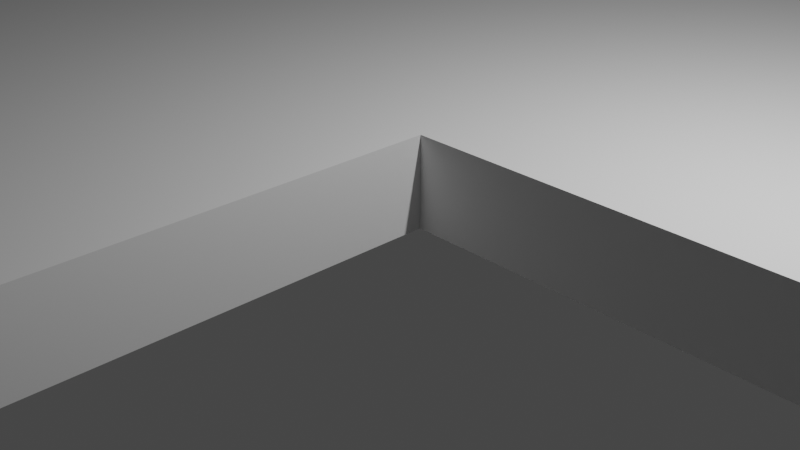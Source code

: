 # Source: floor.blend  (saved by Blender 2.91.10; exported with 4.5.12 LTS)
import bpy
from mathutils import Matrix  # noqa: F401  (used for matrix-valued properties, if any)

bpy.ops.wm.read_factory_settings(use_empty=True)
scene = bpy.context.scene
scene.name = 'Scene'

# ---- collections
col_collection = bpy.data.collections.new('Collection'); scene.collection.children.link(col_collection)

# ---- world
world_world = bpy.data.worlds.new('World'); scene.world = world_world
world_world.use_nodes = True; world_world.node_tree.nodes.clear()
_N = world_world.node_tree.nodes; _L = world_world.node_tree.links
n0 = _N.new('ShaderNodeOutputWorld'); n0.name = 'World Output'; n0.location = (300, 300)
n1 = _N.new('ShaderNodeBackground'); n1.name = 'Background'; n1.location = (10, 300)
n1.inputs[0].default_value = (0.05088, 0.05088, 0.05088, 1.0)
_L.new(n1.outputs[0], n0.inputs[0])
n0.is_active_output = True
world_world.color = (0.05088, 0.05088, 0.05088)
world_world.use_sun_shadow = False
world_world.sun_shadow_jitter_overblur = 0.0

# ---- cameras
cam_camera = bpy.data.cameras.new('Camera')
cam_camera.clip_end = 100.0
cam_camera.ortho_scale = 7.314

# ---- lights
light_light = bpy.data.lights.new('Light', 'POINT')
light_light.transmission_factor = 0.0
light_light.energy = 1000.0
light_light.shadow_soft_size = 0.1
light_light.shadow_maximum_resolution = 0.006
light_light.use_absolute_resolution = True

# ---- meshes
me_tile_model = bpy.data.meshes.new('tile_model')
me_tile_model.from_pydata([(-5983.0, -3658.0, 0.0), (-2935.0, -3658.0, 0.0), (-5983.0, -3658.0, 100.0), (-2935.0, -3658.0, 100.0), (1027.0, -8.882e-13, 0.0), (1027.0, -8.882e-13, 2.776e-14), (1027.0, -8.882e-13, 100.0), (-2935.0, 1.233e-28, 0.0), (-2935.0, 1.233e-28, 100.0), (-2935.0, 3.944e-28, 2.776e-14), (-2935.0, 3.944e-28, 100.0), (-5983.0, 5791.0, 0.0), (1027.0, 5791.0, 0.0), (-5983.0, 5791.0, 100.0), (1027.0, 5791.0, 100.0)], [], [(1, 2, 0), (2, 13, 0), (13, 11, 0), (7, 1, 0), (11, 7, 0), (3, 2, 1), (7, 3, 1), (3, 13, 2), (7, 8, 3), (8, 13, 3), (12, 6, 4), (7, 11, 4), (11, 12, 4), (6, 8, 4), (8, 7, 4), (12, 14, 6), (14, 8, 6), (14, 13, 8), (13, 14, 11), (14, 12, 11)])
me_tile_model.use_remesh_fix_poles = True
me_tile_model.use_remesh_preserve_attributes = False
me_tile_model.use_mirror_vertex_groups = False
me_tile_model.update()

# ---- objects
ob_light = bpy.data.objects.new('Light', light_light)
ob_camera = bpy.data.objects.new('Camera', cam_camera)
ob_tile_model = bpy.data.objects.new('tile_model', me_tile_model)

# ---- transforms, parenting, visibility, modifiers, constraints
ob_light.location = (4.076, 1.005, 5.904)
ob_light.rotation_euler = (0.6503, 0.05522, 1.866)
ob_light.lock_rotations_4d = False
ob_light.empty_display_type = 'ARROWS'
ob_light.color = (0.0, 0.0, 0.0, 0.0)
ob_light.lineart.crease_threshold = 0.0
ob_camera.location = (7.359, -6.926, 4.958)
ob_camera.rotation_euler = (1.109, 0.0, 0.8149)
ob_camera.lock_rotations_4d = False
ob_camera.empty_display_type = 'ARROWS'
ob_camera.color = (0.0, 0.0, 0.0, 0.0)
ob_camera.display_type = 'WIRE'
ob_camera.lineart.crease_threshold = 0.0
ob_tile_model.location = (29.65, 0.0, 0.0)
ob_tile_model.scale = (0.01, 0.01, 0.01)
ob_tile_model.lineart.crease_threshold = 0.0

# ---- collection membership
col_collection.objects.link(ob_light)
col_collection.objects.link(ob_camera)
col_collection.objects.link(ob_tile_model)

# ---- scene / render settings (as saved in the file)
scene.camera = ob_camera
scene.frame_start = 1; scene.frame_end = 250; scene.frame_set(1)
scene.render.engine = 'BLENDER_EEVEE_NEXT'
scene.cycles.use_denoising = False
scene.cycles.samples = 128
scene.cycles.sampling_pattern = 'TABULATED_SOBOL'
scene.cycles.use_adaptive_sampling = False
scene.cycles.use_light_tree = False
scene.view_settings.view_transform = 'Filmic'
bpy.context.view_layer.update()
